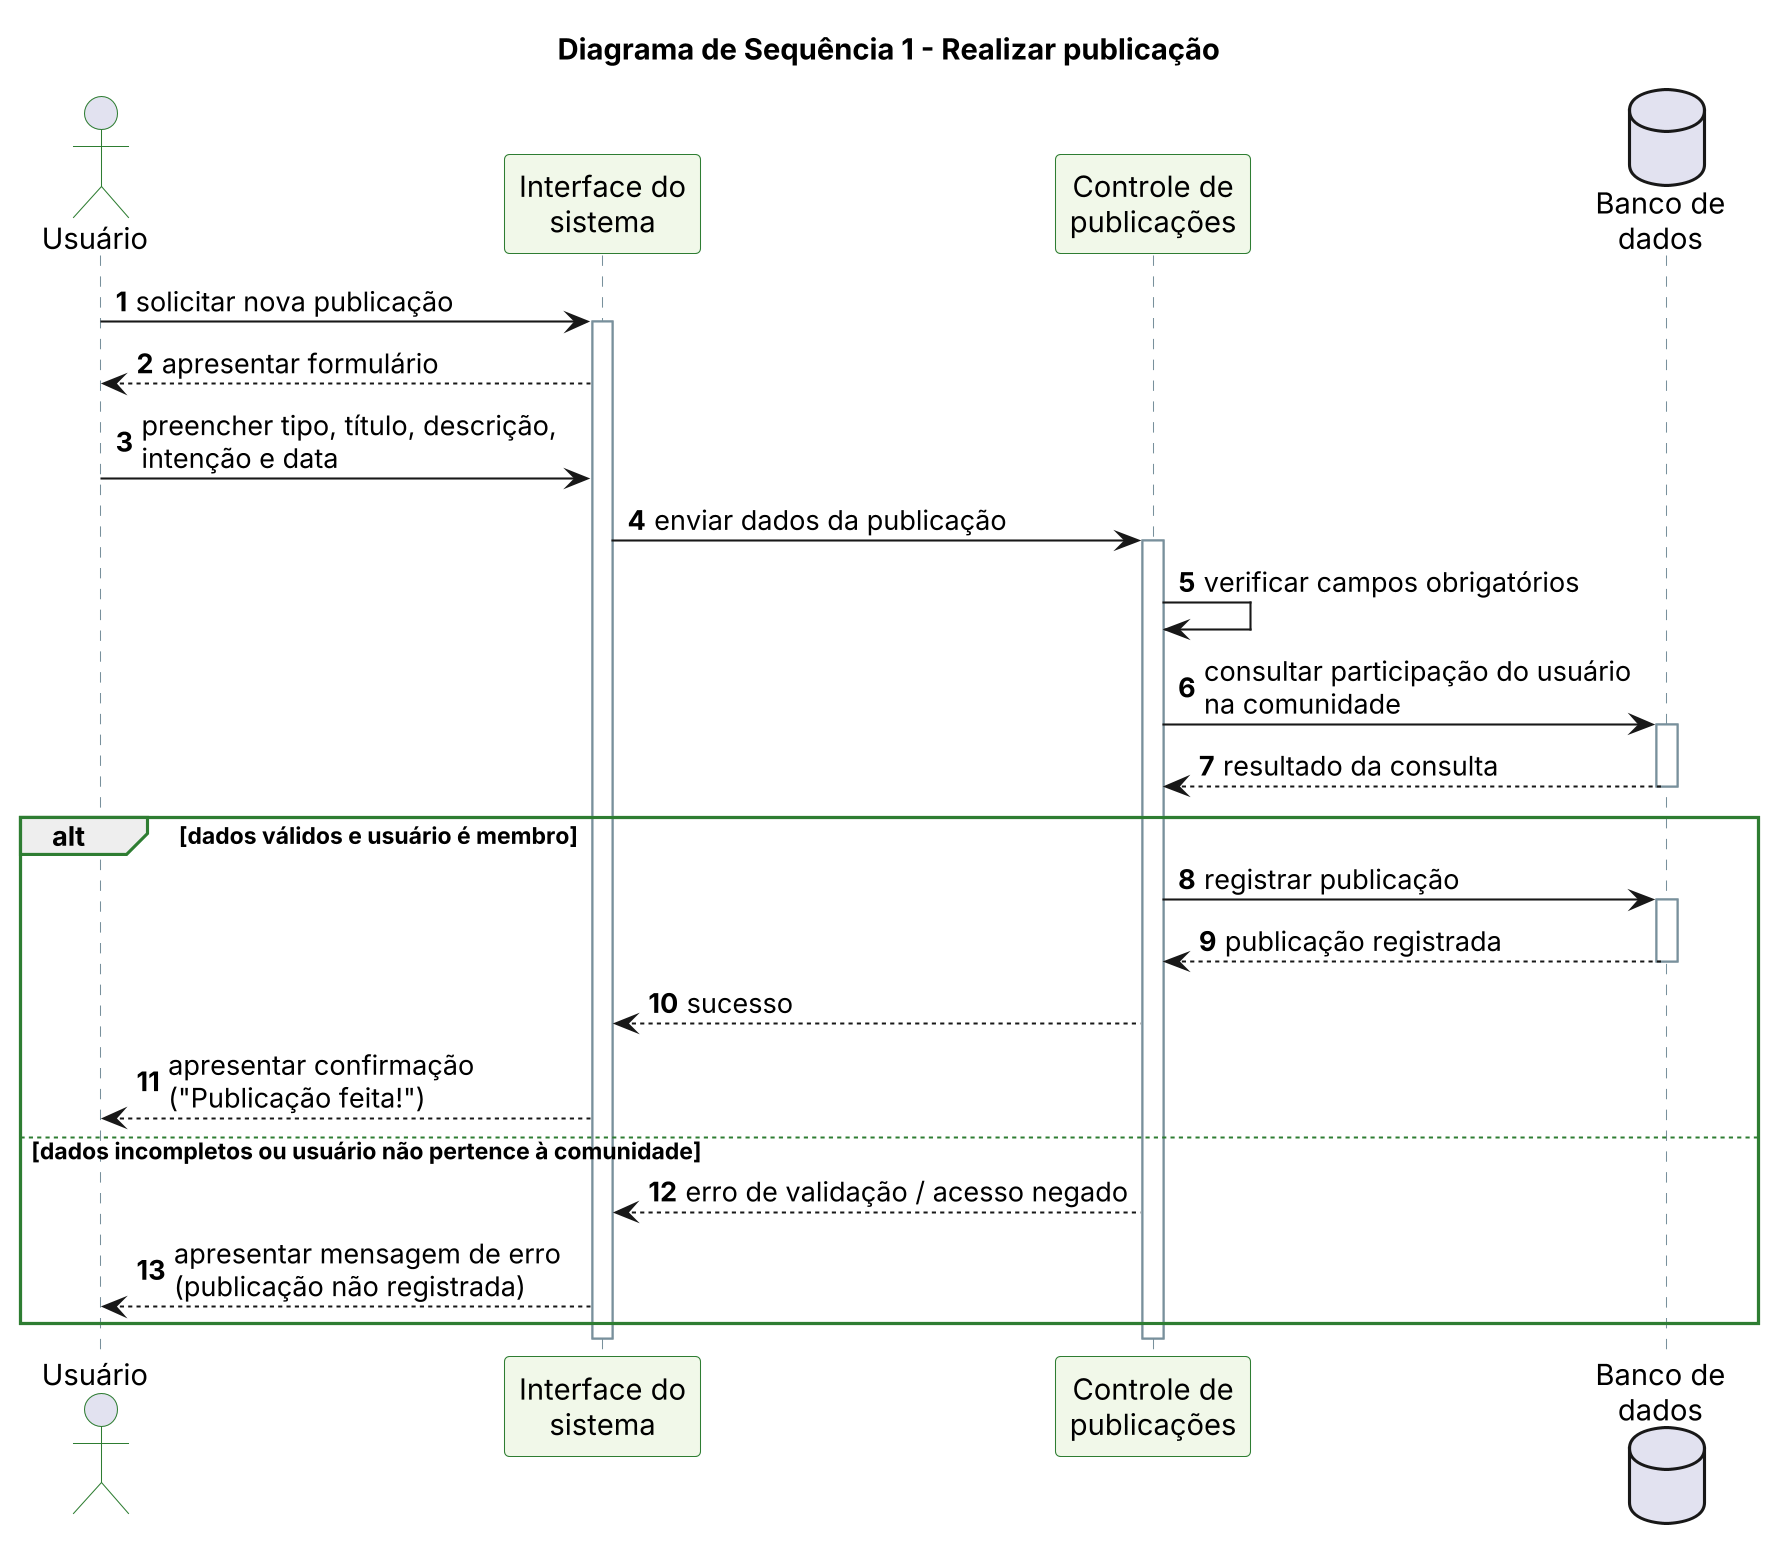

The diagram above was rendered by PlantUML. Its source (embedded in the PNG):
@startuml 03-sequencia-publicacao
skinparam dpi 200
skinparam defaultFontName Arial
skinparam shadowing false
skinparam sequence {
  ParticipantBackgroundColor #F1F8E9
  ParticipantBorderColor #2E7D32
  ActorBorderColor #2E7D32
  LifeLineBorderColor #78909C
  GroupBorderColor #2E7D32
}
autonumber

title Diagrama de Sequência 1 - Realizar publicação

actor "Usuário" as U
participant "Interface do\nsistema" as I
participant "Controle de\npublicações" as C
database "Banco de\ndados" as BD

U -> I : solicitar nova publicação
activate I
I --> U : apresentar formulário
U -> I : preencher tipo, título, descrição,\nintenção e data
I -> C : enviar dados da publicação
activate C
C -> C : verificar campos obrigatórios
C -> BD : consultar participação do usuário\nna comunidade
activate BD
BD --> C : resultado da consulta
deactivate BD

alt dados válidos e usuário é membro
  C -> BD : registrar publicação
  activate BD
  BD --> C : publicação registrada
  deactivate BD
  C --> I : sucesso
  I --> U : apresentar confirmação\n("Publicação feita!")
else dados incompletos ou usuário não pertence à comunidade
  C --> I : erro de validação / acesso negado
  I --> U : apresentar mensagem de erro\n(publicação não registrada)
end

deactivate C
deactivate I
@enduml